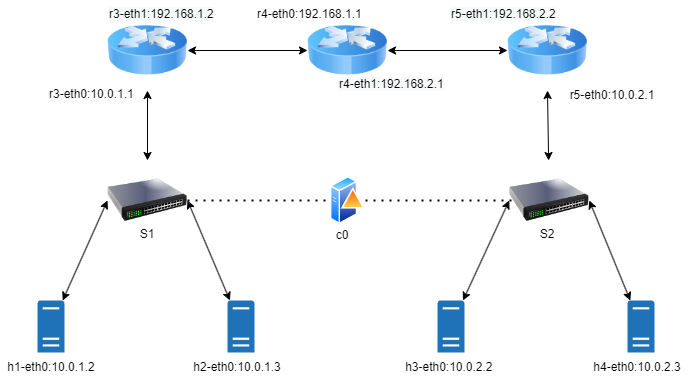

The diagram above was exported from draw.io. Its source (the exported page's mxGraphModel, read from the mxfile embedded in the PNG):
<mxGraphModel dx="1038" dy="539" grid="1" gridSize="10" guides="1" tooltips="1" connect="1" arrows="1" fold="1" page="1" pageScale="1" pageWidth="850" pageHeight="1100" math="0" shadow="0">
  <root>
    <mxCell id="0" />
    <mxCell id="1" parent="0" />
    <mxCell id="50iWhPzh8ulzXSiOGC-y-1" value="" style="image;html=1;image=img/lib/clip_art/networking/Router_Icon_128x128.png" vertex="1" parent="1">
      <mxGeometry x="160" y="80" width="80" height="80" as="geometry" />
    </mxCell>
    <mxCell id="50iWhPzh8ulzXSiOGC-y-2" value="" style="image;html=1;image=img/lib/clip_art/networking/Router_Icon_128x128.png" vertex="1" parent="1">
      <mxGeometry x="360" y="80" width="80" height="80" as="geometry" />
    </mxCell>
    <mxCell id="50iWhPzh8ulzXSiOGC-y-3" value="" style="image;html=1;image=img/lib/clip_art/networking/Router_Icon_128x128.png" vertex="1" parent="1">
      <mxGeometry x="560" y="80" width="80" height="80" as="geometry" />
    </mxCell>
    <mxCell id="50iWhPzh8ulzXSiOGC-y-4" value="" style="image;html=1;image=img/lib/clip_art/networking/Switch_128x128.png" vertex="1" parent="1">
      <mxGeometry x="160" y="230" width="80" height="80" as="geometry" />
    </mxCell>
    <mxCell id="50iWhPzh8ulzXSiOGC-y-5" value="" style="image;html=1;image=img/lib/clip_art/networking/Switch_128x128.png" vertex="1" parent="1">
      <mxGeometry x="561.75" y="230" width="80" height="80" as="geometry" />
    </mxCell>
    <mxCell id="50iWhPzh8ulzXSiOGC-y-6" value="" style="sketch=0;pointerEvents=1;shadow=0;dashed=0;html=1;strokeColor=none;labelPosition=center;verticalLabelPosition=bottom;verticalAlign=top;outlineConnect=0;align=center;shape=mxgraph.office.servers.physical_host;fillColor=#2072B8;" vertex="1" parent="1">
      <mxGeometry x="90" y="370" width="27" height="52" as="geometry" />
    </mxCell>
    <mxCell id="50iWhPzh8ulzXSiOGC-y-7" value="" style="sketch=0;pointerEvents=1;shadow=0;dashed=0;html=1;strokeColor=none;labelPosition=center;verticalLabelPosition=bottom;verticalAlign=top;outlineConnect=0;align=center;shape=mxgraph.office.servers.physical_host;fillColor=#2072B8;" vertex="1" parent="1">
      <mxGeometry x="280" y="370" width="27" height="52" as="geometry" />
    </mxCell>
    <mxCell id="50iWhPzh8ulzXSiOGC-y-8" value="" style="sketch=0;pointerEvents=1;shadow=0;dashed=0;html=1;strokeColor=none;labelPosition=center;verticalLabelPosition=bottom;verticalAlign=top;outlineConnect=0;align=center;shape=mxgraph.office.servers.physical_host;fillColor=#2072B8;" vertex="1" parent="1">
      <mxGeometry x="490" y="370" width="27" height="52" as="geometry" />
    </mxCell>
    <mxCell id="50iWhPzh8ulzXSiOGC-y-9" value="" style="sketch=0;pointerEvents=1;shadow=0;dashed=0;html=1;strokeColor=none;labelPosition=center;verticalLabelPosition=bottom;verticalAlign=top;outlineConnect=0;align=center;shape=mxgraph.office.servers.physical_host;fillColor=#2072B8;" vertex="1" parent="1">
      <mxGeometry x="680" y="370" width="27" height="52" as="geometry" />
    </mxCell>
    <mxCell id="50iWhPzh8ulzXSiOGC-y-10" value="" style="aspect=fixed;perimeter=ellipsePerimeter;html=1;align=center;shadow=0;dashed=0;spacingTop=3;image;image=img/lib/active_directory/domain_controller.svg;" vertex="1" parent="1">
      <mxGeometry x="383" y="245" width="35" height="50" as="geometry" />
    </mxCell>
    <mxCell id="50iWhPzh8ulzXSiOGC-y-17" value="" style="endArrow=none;dashed=1;html=1;dashPattern=1 3;strokeWidth=2;rounded=0;exitX=1;exitY=0.5;exitDx=0;exitDy=0;entryX=0;entryY=0.5;entryDx=0;entryDy=0;" edge="1" parent="1" source="50iWhPzh8ulzXSiOGC-y-4" target="50iWhPzh8ulzXSiOGC-y-10">
      <mxGeometry width="50" height="50" relative="1" as="geometry">
        <mxPoint x="400" y="310" as="sourcePoint" />
        <mxPoint x="450" y="260" as="targetPoint" />
        <Array as="points" />
      </mxGeometry>
    </mxCell>
    <mxCell id="50iWhPzh8ulzXSiOGC-y-18" value="" style="endArrow=none;dashed=1;html=1;dashPattern=1 3;strokeWidth=2;rounded=0;" edge="1" parent="1" source="50iWhPzh8ulzXSiOGC-y-10">
      <mxGeometry width="50" height="50" relative="1" as="geometry">
        <mxPoint x="400" y="310" as="sourcePoint" />
        <mxPoint x="570" y="270" as="targetPoint" />
      </mxGeometry>
    </mxCell>
    <mxCell id="50iWhPzh8ulzXSiOGC-y-19" value="" style="endArrow=classic;startArrow=classic;html=1;rounded=0;entryX=1;entryY=0.5;entryDx=0;entryDy=0;" edge="1" parent="1" source="50iWhPzh8ulzXSiOGC-y-7" target="50iWhPzh8ulzXSiOGC-y-4">
      <mxGeometry width="50" height="50" relative="1" as="geometry">
        <mxPoint x="400" y="310" as="sourcePoint" />
        <mxPoint x="450" y="260" as="targetPoint" />
      </mxGeometry>
    </mxCell>
    <mxCell id="50iWhPzh8ulzXSiOGC-y-22" value="" style="endArrow=classic;startArrow=classic;html=1;rounded=0;entryX=0;entryY=0.5;entryDx=0;entryDy=0;" edge="1" parent="1" source="50iWhPzh8ulzXSiOGC-y-6" target="50iWhPzh8ulzXSiOGC-y-4">
      <mxGeometry width="50" height="50" relative="1" as="geometry">
        <mxPoint x="400" y="310" as="sourcePoint" />
        <mxPoint x="450" y="260" as="targetPoint" />
      </mxGeometry>
    </mxCell>
    <mxCell id="50iWhPzh8ulzXSiOGC-y-23" value="" style="endArrow=classic;startArrow=classic;html=1;rounded=0;entryX=1;entryY=0.5;entryDx=0;entryDy=0;" edge="1" parent="1" source="50iWhPzh8ulzXSiOGC-y-9" target="50iWhPzh8ulzXSiOGC-y-5">
      <mxGeometry width="50" height="50" relative="1" as="geometry">
        <mxPoint x="400" y="310" as="sourcePoint" />
        <mxPoint x="450" y="260" as="targetPoint" />
      </mxGeometry>
    </mxCell>
    <mxCell id="50iWhPzh8ulzXSiOGC-y-24" value="" style="endArrow=classic;startArrow=classic;html=1;rounded=0;entryX=0;entryY=0.5;entryDx=0;entryDy=0;" edge="1" parent="1" source="50iWhPzh8ulzXSiOGC-y-8" target="50iWhPzh8ulzXSiOGC-y-5">
      <mxGeometry width="50" height="50" relative="1" as="geometry">
        <mxPoint x="400" y="310" as="sourcePoint" />
        <mxPoint x="560" y="270" as="targetPoint" />
      </mxGeometry>
    </mxCell>
    <mxCell id="50iWhPzh8ulzXSiOGC-y-25" value="" style="endArrow=classic;startArrow=classic;html=1;rounded=0;entryX=0.5;entryY=1;entryDx=0;entryDy=0;" edge="1" parent="1" source="50iWhPzh8ulzXSiOGC-y-4" target="50iWhPzh8ulzXSiOGC-y-1">
      <mxGeometry width="50" height="50" relative="1" as="geometry">
        <mxPoint x="400" y="310" as="sourcePoint" />
        <mxPoint x="450" y="260" as="targetPoint" />
      </mxGeometry>
    </mxCell>
    <mxCell id="50iWhPzh8ulzXSiOGC-y-26" value="" style="endArrow=classic;startArrow=classic;html=1;rounded=0;entryX=0;entryY=0.5;entryDx=0;entryDy=0;exitX=1;exitY=0.5;exitDx=0;exitDy=0;" edge="1" parent="1" source="50iWhPzh8ulzXSiOGC-y-2" target="50iWhPzh8ulzXSiOGC-y-3">
      <mxGeometry width="50" height="50" relative="1" as="geometry">
        <mxPoint x="400" y="310" as="sourcePoint" />
        <mxPoint x="450" y="260" as="targetPoint" />
      </mxGeometry>
    </mxCell>
    <mxCell id="50iWhPzh8ulzXSiOGC-y-27" value="" style="endArrow=classic;startArrow=classic;html=1;rounded=0;entryX=0.5;entryY=1;entryDx=0;entryDy=0;" edge="1" parent="1" source="50iWhPzh8ulzXSiOGC-y-5" target="50iWhPzh8ulzXSiOGC-y-3">
      <mxGeometry width="50" height="50" relative="1" as="geometry">
        <mxPoint x="400" y="310" as="sourcePoint" />
        <mxPoint x="450" y="260" as="targetPoint" />
      </mxGeometry>
    </mxCell>
    <mxCell id="50iWhPzh8ulzXSiOGC-y-29" value="" style="endArrow=classic;startArrow=classic;html=1;rounded=0;exitX=1;exitY=0.5;exitDx=0;exitDy=0;" edge="1" parent="1" source="50iWhPzh8ulzXSiOGC-y-1" target="50iWhPzh8ulzXSiOGC-y-2">
      <mxGeometry width="50" height="50" relative="1" as="geometry">
        <mxPoint x="400" y="310" as="sourcePoint" />
        <mxPoint x="450" y="260" as="targetPoint" />
      </mxGeometry>
    </mxCell>
    <mxCell id="50iWhPzh8ulzXSiOGC-y-30" value="h1-eth0:10.0.1.2" style="text;html=1;strokeColor=none;fillColor=none;align=center;verticalAlign=middle;whiteSpace=wrap;rounded=0;" vertex="1" parent="1">
      <mxGeometry x="53.5" y="422" width="100" height="30" as="geometry" />
    </mxCell>
    <mxCell id="50iWhPzh8ulzXSiOGC-y-31" value="h2-eth0:10.0.1.3" style="text;html=1;strokeColor=none;fillColor=none;align=center;verticalAlign=middle;whiteSpace=wrap;rounded=0;" vertex="1" parent="1">
      <mxGeometry x="240" y="422" width="100" height="30" as="geometry" />
    </mxCell>
    <mxCell id="50iWhPzh8ulzXSiOGC-y-32" value="h3-eth0:10.0.2.2&amp;nbsp;" style="text;html=1;strokeColor=none;fillColor=none;align=center;verticalAlign=middle;whiteSpace=wrap;rounded=0;" vertex="1" parent="1">
      <mxGeometry x="445.25" y="422" width="116.5" height="30" as="geometry" />
    </mxCell>
    <mxCell id="50iWhPzh8ulzXSiOGC-y-33" value="h4-eth0:10.0.2.3" style="text;html=1;strokeColor=none;fillColor=none;align=center;verticalAlign=middle;whiteSpace=wrap;rounded=0;" vertex="1" parent="1">
      <mxGeometry x="640" y="422" width="100" height="30" as="geometry" />
    </mxCell>
    <mxCell id="50iWhPzh8ulzXSiOGC-y-34" value="S1" style="text;whiteSpace=wrap;html=1;align=center;" vertex="1" parent="1">
      <mxGeometry x="140" y="290" width="120" height="40" as="geometry" />
    </mxCell>
    <mxCell id="50iWhPzh8ulzXSiOGC-y-36" value="S2" style="text;whiteSpace=wrap;html=1;align=center;" vertex="1" parent="1">
      <mxGeometry x="540" y="290" width="120" height="40" as="geometry" />
    </mxCell>
    <mxCell id="50iWhPzh8ulzXSiOGC-y-37" value="r5-eth0:10.0.2.1" style="text;html=1;strokeColor=none;fillColor=none;align=center;verticalAlign=middle;whiteSpace=wrap;rounded=0;" vertex="1" parent="1">
      <mxGeometry x="610" y="150" width="110" height="30" as="geometry" />
    </mxCell>
    <mxCell id="50iWhPzh8ulzXSiOGC-y-39" value="&lt;span style=&quot;color: rgb(0, 0, 0); font-family: Helvetica; font-size: 12px; font-style: normal; font-variant-ligatures: normal; font-variant-caps: normal; font-weight: 400; letter-spacing: normal; orphans: 2; text-align: center; text-indent: 0px; text-transform: none; widows: 2; word-spacing: 0px; -webkit-text-stroke-width: 0px; background-color: rgb(248, 249, 250); text-decoration-thickness: initial; text-decoration-style: initial; text-decoration-color: initial; float: none; display: inline !important;&quot;&gt;r5-eth1:192.168.2.2&lt;/span&gt;" style="text;whiteSpace=wrap;html=1;" vertex="1" parent="1">
      <mxGeometry x="501.75" y="70" width="140" height="40" as="geometry" />
    </mxCell>
    <mxCell id="50iWhPzh8ulzXSiOGC-y-40" value="r4-eth0:192.168.1.1" style="text;whiteSpace=wrap;html=1;" vertex="1" parent="1">
      <mxGeometry x="308" y="70" width="110" height="40" as="geometry" />
    </mxCell>
    <mxCell id="50iWhPzh8ulzXSiOGC-y-41" value="&lt;span style=&quot;color: rgb(0, 0, 0); font-family: Helvetica; font-size: 12px; font-style: normal; font-variant-ligatures: normal; font-variant-caps: normal; font-weight: 400; letter-spacing: normal; orphans: 2; text-align: left; text-indent: 0px; text-transform: none; widows: 2; word-spacing: 0px; -webkit-text-stroke-width: 0px; background-color: rgb(248, 249, 250); text-decoration-thickness: initial; text-decoration-style: initial; text-decoration-color: initial; float: none; display: inline !important;&quot;&gt;r4-eth1:192.168.2.1&lt;/span&gt;" style="text;whiteSpace=wrap;html=1;" vertex="1" parent="1">
      <mxGeometry x="390" y="140" width="140" height="40" as="geometry" />
    </mxCell>
    <mxCell id="50iWhPzh8ulzXSiOGC-y-42" value="r3-eth0:10.0.1.1" style="text;whiteSpace=wrap;html=1;" vertex="1" parent="1">
      <mxGeometry x="100" y="150" width="230" height="40" as="geometry" />
    </mxCell>
    <mxCell id="50iWhPzh8ulzXSiOGC-y-43" value="&lt;span style=&quot;color: rgb(0, 0, 0); font-family: Helvetica; font-size: 12px; font-style: normal; font-variant-ligatures: normal; font-variant-caps: normal; font-weight: 400; letter-spacing: normal; orphans: 2; text-align: left; text-indent: 0px; text-transform: none; widows: 2; word-spacing: 0px; -webkit-text-stroke-width: 0px; background-color: rgb(248, 249, 250); text-decoration-thickness: initial; text-decoration-style: initial; text-decoration-color: initial; float: none; display: inline !important;&quot;&gt;r3-eth1:192.168.1.2&lt;/span&gt;" style="text;whiteSpace=wrap;html=1;" vertex="1" parent="1">
      <mxGeometry x="160" y="70" width="140" height="40" as="geometry" />
    </mxCell>
    <mxCell id="50iWhPzh8ulzXSiOGC-y-44" value="c0" style="text;html=1;strokeColor=none;fillColor=none;align=center;verticalAlign=middle;whiteSpace=wrap;rounded=0;" vertex="1" parent="1">
      <mxGeometry x="365" y="290" width="60" height="30" as="geometry" />
    </mxCell>
  </root>
</mxGraphModel>